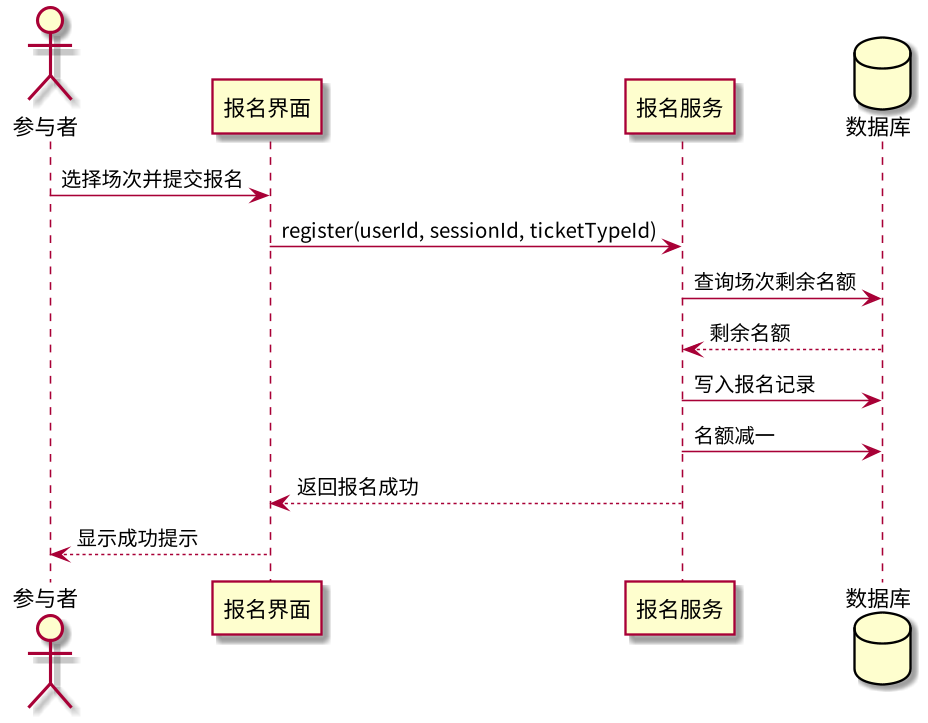

The diagram above was rendered by PlantUML. Its source (embedded in the PNG):
@startuml
skinparamlocked dpi 150
skinparam defaultFontName "Noto Sans CJK SC"

actor 参与者 as P
participant "报名界面" as UI
participant "报名服务" as RS
database "数据库" as DB

P -> UI : 选择场次并提交报名
UI -> RS : register(userId, sessionId, ticketTypeId)
RS -> DB : 查询场次剩余名额
DB --> RS : 剩余名额
RS -> DB : 写入报名记录
RS -> DB : 名额减一
RS --> UI : 返回报名成功
UI --> P : 显示成功提示
@enduml